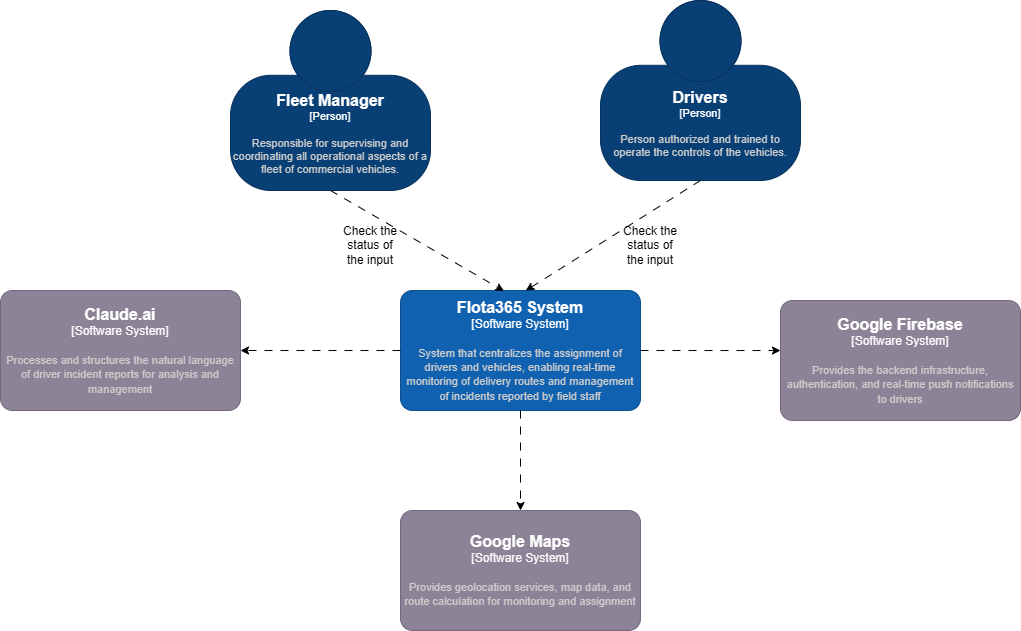

The diagram above was exported from draw.io. Its source (the exported page's mxGraphModel, read from the mxfile embedded in the PNG):
<mxGraphModel dx="2314" dy="1447" grid="1" gridSize="10" guides="1" tooltips="1" connect="1" arrows="1" fold="1" page="1" pageScale="1" pageWidth="1169" pageHeight="827" background="#ffffff" math="0" shadow="0">
  <root>
    <mxCell id="0" />
    <mxCell id="1" parent="0" />
    <object placeholders="1" c4Name="Fleet Manager" c4Type="Person" c4Description="Responsible for supervising and coordinating all operational aspects of a fleet of commercial vehicles." label="&lt;font style=&quot;font-size: 16px&quot;&gt;&lt;b&gt;%c4Name%&lt;/b&gt;&lt;/font&gt;&lt;div&gt;[%c4Type%]&lt;/div&gt;&lt;br&gt;&lt;div&gt;&lt;font style=&quot;font-size: 11px&quot;&gt;&lt;font color=&quot;#cccccc&quot;&gt;%c4Description%&lt;/font&gt;&lt;/div&gt;" id="D-wO_9eP__GOezXxPjUC-1">
      <mxCell style="html=1;fontSize=11;dashed=0;whiteSpace=wrap;fillColor=#083F75;strokeColor=#06315C;fontColor=#ffffff;shape=mxgraph.c4.person2;align=center;metaEdit=1;points=[[0.5,0,0],[1,0.5,0],[1,0.75,0],[0.75,1,0],[0.5,1,0],[0.25,1,0],[0,0.75,0],[0,0.5,0]];resizable=0;" vertex="1" parent="1">
        <mxGeometry x="110" y="-50" width="200" height="180" as="geometry" />
      </mxCell>
    </object>
    <object placeholders="1" c4Name="Drivers" c4Type="Person" c4Description="Person authorized and trained to operate the controls of the vehicles." label="&lt;font style=&quot;font-size: 16px&quot;&gt;&lt;b&gt;%c4Name%&lt;/b&gt;&lt;/font&gt;&lt;div&gt;[%c4Type%]&lt;/div&gt;&lt;br&gt;&lt;div&gt;&lt;font style=&quot;font-size: 11px&quot;&gt;&lt;font color=&quot;#cccccc&quot;&gt;%c4Description%&lt;/font&gt;&lt;/div&gt;" id="D-wO_9eP__GOezXxPjUC-2">
      <mxCell style="html=1;fontSize=11;dashed=0;whiteSpace=wrap;fillColor=#083F75;strokeColor=#06315C;fontColor=#ffffff;shape=mxgraph.c4.person2;align=center;metaEdit=1;points=[[0.5,0,0],[1,0.5,0],[1,0.75,0],[0.75,1,0],[0.5,1,0],[0.25,1,0],[0,0.75,0],[0,0.5,0]];resizable=0;" vertex="1" parent="1">
        <mxGeometry x="480" y="-60" width="200" height="180" as="geometry" />
      </mxCell>
    </object>
    <object placeholders="1" c4Name="Flota365 System" c4Type="Software System" c4Description="System that centralizes the assignment of drivers and vehicles, enabling real-time monitoring of delivery routes and management of incidents reported by field staff" label="&lt;font style=&quot;font-size: 16px&quot;&gt;&lt;b&gt;%c4Name%&lt;/b&gt;&lt;/font&gt;&lt;div&gt;[%c4Type%]&lt;/div&gt;&lt;br&gt;&lt;div&gt;&lt;font style=&quot;font-size: 11px&quot;&gt;&lt;font color=&quot;#cccccc&quot;&gt;%c4Description%&lt;/font&gt;&lt;/div&gt;" id="D-wO_9eP__GOezXxPjUC-3">
      <mxCell style="rounded=1;whiteSpace=wrap;html=1;labelBackgroundColor=none;fillColor=#1061B0;fontColor=#ffffff;align=center;arcSize=10;strokeColor=#0D5091;metaEdit=1;resizable=0;points=[[0.25,0,0],[0.5,0,0],[0.75,0,0],[1,0.25,0],[1,0.5,0],[1,0.75,0],[0.75,1,0],[0.5,1,0],[0.25,1,0],[0,0.75,0],[0,0.5,0],[0,0.25,0]];" vertex="1" parent="1">
        <mxGeometry x="280" y="230" width="240" height="120" as="geometry" />
      </mxCell>
    </object>
    <mxCell id="D-wO_9eP__GOezXxPjUC-6" value="" style="endArrow=classic;html=1;rounded=0;exitX=0.5;exitY=1;exitDx=0;exitDy=0;exitPerimeter=0;entryX=0.431;entryY=0.004;entryDx=0;entryDy=0;entryPerimeter=0;dashed=1;dashPattern=8 8;" edge="1" parent="1" source="D-wO_9eP__GOezXxPjUC-1" target="D-wO_9eP__GOezXxPjUC-3">
      <mxGeometry width="50" height="50" relative="1" as="geometry">
        <mxPoint x="220" y="340" as="sourcePoint" />
        <mxPoint x="270" y="290" as="targetPoint" />
      </mxGeometry>
    </mxCell>
    <mxCell id="D-wO_9eP__GOezXxPjUC-7" value="" style="endArrow=classic;html=1;rounded=0;exitX=0.5;exitY=1;exitDx=0;exitDy=0;exitPerimeter=0;entryX=0.522;entryY=0.001;entryDx=0;entryDy=0;entryPerimeter=0;dashed=1;dashPattern=8 8;" edge="1" parent="1" source="D-wO_9eP__GOezXxPjUC-2" target="D-wO_9eP__GOezXxPjUC-3">
      <mxGeometry width="50" height="50" relative="1" as="geometry">
        <mxPoint x="430" y="270" as="sourcePoint" />
        <mxPoint x="575" y="373" as="targetPoint" />
      </mxGeometry>
    </mxCell>
    <object placeholders="1" c4Name="Google Firebase" c4Type="Software System" c4Description="Provides the backend infrastructure, authentication, and real-time push notifications to drivers" label="&lt;font style=&quot;font-size: 16px&quot;&gt;&lt;b&gt;%c4Name%&lt;/b&gt;&lt;/font&gt;&lt;div&gt;[%c4Type%]&lt;/div&gt;&lt;br&gt;&lt;div&gt;&lt;font style=&quot;font-size: 11px&quot;&gt;&lt;font color=&quot;#cccccc&quot;&gt;%c4Description%&lt;/font&gt;&lt;/div&gt;" id="D-wO_9eP__GOezXxPjUC-8">
      <mxCell style="rounded=1;whiteSpace=wrap;html=1;labelBackgroundColor=none;fillColor=#8C8496;fontColor=#ffffff;align=center;arcSize=10;strokeColor=#736782;metaEdit=1;resizable=0;points=[[0.25,0,0],[0.5,0,0],[0.75,0,0],[1,0.25,0],[1,0.5,0],[1,0.75,0],[0.75,1,0],[0.5,1,0],[0.25,1,0],[0,0.75,0],[0,0.5,0],[0,0.25,0]];" vertex="1" parent="1">
        <mxGeometry x="660" y="240" width="240" height="120" as="geometry" />
      </mxCell>
    </object>
    <object placeholders="1" c4Name="Google Maps" c4Type="Software System" c4Description="Provides geolocation services, map data, and route calculation for monitoring and assignment" label="&lt;font style=&quot;font-size: 16px&quot;&gt;&lt;b&gt;%c4Name%&lt;/b&gt;&lt;/font&gt;&lt;div&gt;[%c4Type%]&lt;/div&gt;&lt;br&gt;&lt;div&gt;&lt;font style=&quot;font-size: 11px&quot;&gt;&lt;font color=&quot;#cccccc&quot;&gt;%c4Description%&lt;/font&gt;&lt;/div&gt;" id="D-wO_9eP__GOezXxPjUC-9">
      <mxCell style="rounded=1;whiteSpace=wrap;html=1;labelBackgroundColor=none;fillColor=#8C8496;fontColor=#ffffff;align=center;arcSize=10;strokeColor=#736782;metaEdit=1;resizable=0;points=[[0.25,0,0],[0.5,0,0],[0.75,0,0],[1,0.25,0],[1,0.5,0],[1,0.75,0],[0.75,1,0],[0.5,1,0],[0.25,1,0],[0,0.75,0],[0,0.5,0],[0,0.25,0]];" vertex="1" parent="1">
        <mxGeometry x="280" y="450" width="240" height="120" as="geometry" />
      </mxCell>
    </object>
    <object placeholders="1" c4Name="Claude.ai" c4Type="Software System" c4Description="Processes and structures the natural language of driver incident reports for analysis and management" label="&lt;font style=&quot;font-size: 16px&quot;&gt;&lt;b&gt;%c4Name%&lt;/b&gt;&lt;/font&gt;&lt;div&gt;[%c4Type%]&lt;/div&gt;&lt;br&gt;&lt;div&gt;&lt;font style=&quot;font-size: 11px&quot;&gt;&lt;font color=&quot;#cccccc&quot;&gt;%c4Description%&lt;/font&gt;&lt;/div&gt;" id="D-wO_9eP__GOezXxPjUC-10">
      <mxCell style="rounded=1;whiteSpace=wrap;html=1;labelBackgroundColor=none;fillColor=#8C8496;fontColor=#ffffff;align=center;arcSize=10;strokeColor=#736782;metaEdit=1;resizable=0;points=[[0.25,0,0],[0.5,0,0],[0.75,0,0],[1,0.25,0],[1,0.5,0],[1,0.75,0],[0.75,1,0],[0.5,1,0],[0.25,1,0],[0,0.75,0],[0,0.5,0],[0,0.25,0]];" vertex="1" parent="1">
        <mxGeometry x="-120" y="230" width="240" height="120" as="geometry" />
      </mxCell>
    </object>
    <mxCell id="D-wO_9eP__GOezXxPjUC-11" value="" style="endArrow=classic;html=1;rounded=0;exitX=0.5;exitY=1;exitDx=0;exitDy=0;exitPerimeter=0;entryX=0.5;entryY=0;entryDx=0;entryDy=0;entryPerimeter=0;dashed=1;dashPattern=8 8;" edge="1" parent="1" source="D-wO_9eP__GOezXxPjUC-3" target="D-wO_9eP__GOezXxPjUC-9">
      <mxGeometry width="50" height="50" relative="1" as="geometry">
        <mxPoint x="410" y="460" as="sourcePoint" />
        <mxPoint x="555" y="543" as="targetPoint" />
      </mxGeometry>
    </mxCell>
    <mxCell id="D-wO_9eP__GOezXxPjUC-12" value="" style="endArrow=classic;html=1;rounded=0;exitX=1;exitY=0.5;exitDx=0;exitDy=0;exitPerimeter=0;entryX=0;entryY=0.417;entryDx=0;entryDy=0;entryPerimeter=0;dashed=1;dashPattern=8 8;" edge="1" parent="1" source="D-wO_9eP__GOezXxPjUC-3" target="D-wO_9eP__GOezXxPjUC-8">
      <mxGeometry width="50" height="50" relative="1" as="geometry">
        <mxPoint x="585" y="450" as="sourcePoint" />
        <mxPoint x="430" y="530" as="targetPoint" />
      </mxGeometry>
    </mxCell>
    <mxCell id="D-wO_9eP__GOezXxPjUC-13" value="Check the status of the input" style="text;html=1;whiteSpace=wrap;strokeColor=none;fillColor=none;align=center;verticalAlign=middle;rounded=0;" vertex="1" parent="1">
      <mxGeometry x="220" y="170" width="60" height="30" as="geometry" />
    </mxCell>
    <mxCell id="D-wO_9eP__GOezXxPjUC-14" value="Check the status of the input" style="text;html=1;whiteSpace=wrap;strokeColor=none;fillColor=none;align=center;verticalAlign=middle;rounded=0;" vertex="1" parent="1">
      <mxGeometry x="500" y="170" width="60" height="30" as="geometry" />
    </mxCell>
    <mxCell id="D-wO_9eP__GOezXxPjUC-16" value="" style="endArrow=classic;html=1;rounded=0;exitX=0;exitY=0.5;exitDx=0;exitDy=0;exitPerimeter=0;entryX=1;entryY=0.5;entryDx=0;entryDy=0;entryPerimeter=0;dashed=1;dashPattern=8 8;" edge="1" parent="1" source="D-wO_9eP__GOezXxPjUC-3" target="D-wO_9eP__GOezXxPjUC-10">
      <mxGeometry width="50" height="50" relative="1" as="geometry">
        <mxPoint x="250" y="360" as="sourcePoint" />
        <mxPoint x="250" y="460" as="targetPoint" />
      </mxGeometry>
    </mxCell>
  </root>
</mxGraphModel>